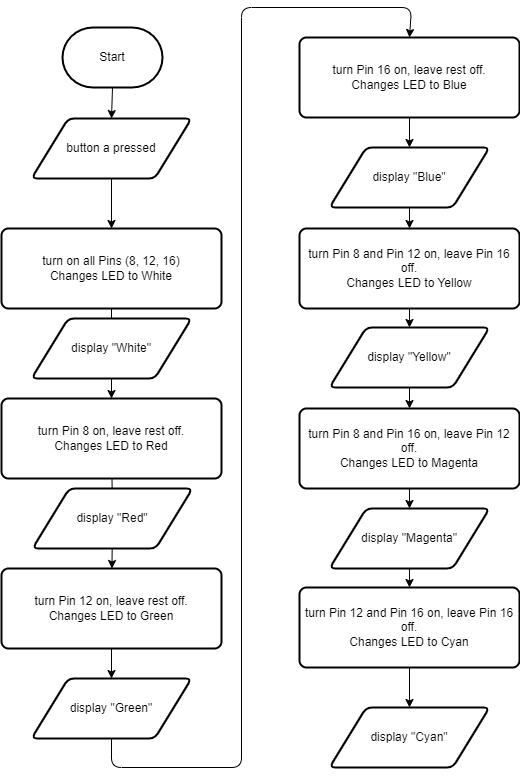

The diagram above was exported from draw.io. Its source (the exported page's mxGraphModel, read from the mxfile embedded in the PNG):
<mxGraphModel dx="1115" dy="855" grid="1" gridSize="10" guides="1" tooltips="1" connect="1" arrows="1" fold="1" page="1" pageScale="1" pageWidth="850" pageHeight="1100" math="0" shadow="0">
  <root>
    <mxCell id="0" />
    <mxCell id="1" parent="0" />
    <mxCell id="12" style="edgeStyle=none;html=1;exitX=0.5;exitY=1;exitDx=0;exitDy=0;exitPerimeter=0;entryX=0.5;entryY=0;entryDx=0;entryDy=0;" edge="1" parent="1" source="2" target="7">
      <mxGeometry relative="1" as="geometry" />
    </mxCell>
    <mxCell id="2" value="Start" style="strokeWidth=2;html=1;shape=mxgraph.flowchart.terminator;whiteSpace=wrap;" parent="1" vertex="1">
      <mxGeometry x="91" y="50" width="100" height="60" as="geometry" />
    </mxCell>
    <mxCell id="13" style="edgeStyle=none;html=1;exitX=0.5;exitY=1;exitDx=0;exitDy=0;entryX=0.5;entryY=0;entryDx=0;entryDy=0;" edge="1" parent="1" source="7" target="8">
      <mxGeometry relative="1" as="geometry" />
    </mxCell>
    <mxCell id="7" value="button a pressed" style="shape=parallelogram;html=1;strokeWidth=2;perimeter=parallelogramPerimeter;whiteSpace=wrap;rounded=1;arcSize=12;size=0.23;" parent="1" vertex="1">
      <mxGeometry x="60" y="141" width="160" height="60" as="geometry" />
    </mxCell>
    <mxCell id="15" value="" style="edgeStyle=none;html=1;startArrow=none;startFill=0;endArrow=classic;endFill=1;" edge="1" parent="1" source="8" target="10">
      <mxGeometry relative="1" as="geometry" />
    </mxCell>
    <mxCell id="8" value="turn on all Pins (8, 12, 16)&lt;br&gt;Changes LED to White" style="rounded=1;whiteSpace=wrap;html=1;absoluteArcSize=1;arcSize=14;strokeWidth=2;" parent="1" vertex="1">
      <mxGeometry x="30" y="251" width="220" height="80" as="geometry" />
    </mxCell>
    <mxCell id="10" value="turn Pin 8 on, leave rest off.&lt;br&gt;Changes LED to Red" style="rounded=1;whiteSpace=wrap;html=1;absoluteArcSize=1;arcSize=14;strokeWidth=2;" parent="1" vertex="1">
      <mxGeometry x="30" y="421" width="220" height="80" as="geometry" />
    </mxCell>
    <mxCell id="14" value="" style="edgeStyle=none;html=1;endArrow=none;endFill=0;startArrow=none;startFill=1;" edge="1" parent="1" source="17" target="10">
      <mxGeometry relative="1" as="geometry" />
    </mxCell>
    <mxCell id="20" style="edgeStyle=none;html=1;exitX=0.5;exitY=1;exitDx=0;exitDy=0;entryX=0.5;entryY=0;entryDx=0;entryDy=0;startArrow=none;startFill=0;endArrow=classic;endFill=1;" edge="1" parent="1" source="11" target="18">
      <mxGeometry relative="1" as="geometry" />
    </mxCell>
    <mxCell id="11" value="turn Pin 12 on, leave rest off.&lt;br&gt;Changes LED to Green" style="rounded=1;whiteSpace=wrap;html=1;absoluteArcSize=1;arcSize=14;strokeWidth=2;" parent="1" vertex="1">
      <mxGeometry x="30" y="591" width="220" height="80" as="geometry" />
    </mxCell>
    <mxCell id="16" value="display &quot;White&quot;" style="shape=parallelogram;html=1;strokeWidth=2;perimeter=parallelogramPerimeter;whiteSpace=wrap;rounded=1;arcSize=12;size=0.23;" vertex="1" parent="1">
      <mxGeometry x="60" y="341" width="160" height="60" as="geometry" />
    </mxCell>
    <mxCell id="44" style="edgeStyle=none;rounded=1;html=1;exitX=0.5;exitY=1;exitDx=0;exitDy=0;entryX=0.5;entryY=0;entryDx=0;entryDy=0;startArrow=none;startFill=0;endArrow=classic;endFill=1;" edge="1" parent="1" source="18" target="21">
      <mxGeometry relative="1" as="geometry">
        <Array as="points">
          <mxPoint x="140" y="790" />
          <mxPoint x="270" y="790" />
          <mxPoint x="270" y="30" />
          <mxPoint x="440" y="30" />
        </Array>
      </mxGeometry>
    </mxCell>
    <mxCell id="18" value="display &quot;Green&quot;" style="shape=parallelogram;html=1;strokeWidth=2;perimeter=parallelogramPerimeter;whiteSpace=wrap;rounded=1;arcSize=12;size=0.23;" vertex="1" parent="1">
      <mxGeometry x="60" y="701" width="160" height="60" as="geometry" />
    </mxCell>
    <mxCell id="19" value="" style="edgeStyle=none;html=1;endArrow=none;endFill=0;startArrow=classic;startFill=1;" edge="1" parent="1" source="11" target="17">
      <mxGeometry relative="1" as="geometry">
        <mxPoint x="140" y="591" as="sourcePoint" />
        <mxPoint x="140" y="501" as="targetPoint" />
      </mxGeometry>
    </mxCell>
    <mxCell id="17" value="display &quot;Red&quot;" style="shape=parallelogram;html=1;strokeWidth=2;perimeter=parallelogramPerimeter;whiteSpace=wrap;rounded=1;arcSize=12;size=0.23;" vertex="1" parent="1">
      <mxGeometry x="61" y="511" width="160" height="60" as="geometry" />
    </mxCell>
    <mxCell id="42" style="edgeStyle=none;rounded=1;html=1;exitX=0.5;exitY=1;exitDx=0;exitDy=0;startArrow=none;startFill=0;endArrow=classic;endFill=1;" edge="1" parent="1" source="21" target="23">
      <mxGeometry relative="1" as="geometry" />
    </mxCell>
    <mxCell id="21" value="turn Pin 16 on, leave rest off.&lt;br&gt;Changes LED to Blue" style="rounded=1;whiteSpace=wrap;html=1;absoluteArcSize=1;arcSize=14;strokeWidth=2;" vertex="1" parent="1">
      <mxGeometry x="328" y="60" width="220" height="80" as="geometry" />
    </mxCell>
    <mxCell id="43" style="edgeStyle=none;rounded=1;html=1;exitX=0.5;exitY=1;exitDx=0;exitDy=0;startArrow=none;startFill=0;endArrow=classic;endFill=1;" edge="1" parent="1" source="23" target="25">
      <mxGeometry relative="1" as="geometry" />
    </mxCell>
    <mxCell id="23" value="display &quot;Blue&quot;" style="shape=parallelogram;html=1;strokeWidth=2;perimeter=parallelogramPerimeter;whiteSpace=wrap;rounded=1;arcSize=12;size=0.23;" vertex="1" parent="1">
      <mxGeometry x="358" y="170" width="160" height="60" as="geometry" />
    </mxCell>
    <mxCell id="40" style="edgeStyle=none;rounded=1;html=1;exitX=0.5;exitY=1;exitDx=0;exitDy=0;entryX=0.5;entryY=0;entryDx=0;entryDy=0;startArrow=none;startFill=0;endArrow=classic;endFill=1;" edge="1" parent="1" source="25" target="27">
      <mxGeometry relative="1" as="geometry" />
    </mxCell>
    <mxCell id="25" value="turn Pin 8 and Pin 12 on, leave Pin 16 off.&lt;br&gt;Changes LED to Yellow" style="rounded=1;whiteSpace=wrap;html=1;absoluteArcSize=1;arcSize=14;strokeWidth=2;" vertex="1" parent="1">
      <mxGeometry x="328" y="251" width="220" height="80" as="geometry" />
    </mxCell>
    <mxCell id="32" style="edgeStyle=none;rounded=1;html=1;exitX=0.5;exitY=1;exitDx=0;exitDy=0;entryX=0.5;entryY=0;entryDx=0;entryDy=0;startArrow=none;startFill=0;endArrow=classic;endFill=1;" edge="1" parent="1" source="27" target="30">
      <mxGeometry relative="1" as="geometry" />
    </mxCell>
    <mxCell id="27" value="display &quot;Yellow&quot;" style="shape=parallelogram;html=1;strokeWidth=2;perimeter=parallelogramPerimeter;whiteSpace=wrap;rounded=1;arcSize=12;size=0.23;" vertex="1" parent="1">
      <mxGeometry x="358" y="350" width="160" height="60" as="geometry" />
    </mxCell>
    <mxCell id="34" style="edgeStyle=none;rounded=1;html=1;exitX=0.5;exitY=1;exitDx=0;exitDy=0;entryX=0.5;entryY=0;entryDx=0;entryDy=0;startArrow=none;startFill=0;endArrow=classic;endFill=1;" edge="1" parent="1" source="30" target="33">
      <mxGeometry relative="1" as="geometry" />
    </mxCell>
    <mxCell id="30" value="turn Pin 8 and Pin 16 on, leave Pin 12 off.&lt;br&gt;Changes LED to Magenta" style="rounded=1;whiteSpace=wrap;html=1;absoluteArcSize=1;arcSize=14;strokeWidth=2;" vertex="1" parent="1">
      <mxGeometry x="328" y="431" width="220" height="80" as="geometry" />
    </mxCell>
    <mxCell id="36" style="edgeStyle=none;rounded=1;html=1;exitX=0.5;exitY=1;exitDx=0;exitDy=0;entryX=0.5;entryY=0;entryDx=0;entryDy=0;startArrow=none;startFill=0;endArrow=classic;endFill=1;" edge="1" parent="1" source="33" target="35">
      <mxGeometry relative="1" as="geometry" />
    </mxCell>
    <mxCell id="33" value="display &quot;Magenta&quot;" style="shape=parallelogram;html=1;strokeWidth=2;perimeter=parallelogramPerimeter;whiteSpace=wrap;rounded=1;arcSize=12;size=0.23;" vertex="1" parent="1">
      <mxGeometry x="358" y="531" width="160" height="60" as="geometry" />
    </mxCell>
    <mxCell id="38" style="edgeStyle=none;rounded=1;html=1;exitX=0.5;exitY=1;exitDx=0;exitDy=0;entryX=0.5;entryY=0;entryDx=0;entryDy=0;startArrow=none;startFill=0;endArrow=classic;endFill=1;" edge="1" parent="1" source="35" target="37">
      <mxGeometry relative="1" as="geometry" />
    </mxCell>
    <mxCell id="35" value="turn Pin 12 and Pin 16 on, leave Pin 16 off.&lt;br&gt;Changes LED to Cyan" style="rounded=1;whiteSpace=wrap;html=1;absoluteArcSize=1;arcSize=14;strokeWidth=2;" vertex="1" parent="1">
      <mxGeometry x="328" y="610" width="220" height="80" as="geometry" />
    </mxCell>
    <mxCell id="37" value="display &quot;Cyan&quot;" style="shape=parallelogram;html=1;strokeWidth=2;perimeter=parallelogramPerimeter;whiteSpace=wrap;rounded=1;arcSize=12;size=0.23;" vertex="1" parent="1">
      <mxGeometry x="358" y="730" width="160" height="60" as="geometry" />
    </mxCell>
  </root>
</mxGraphModel>